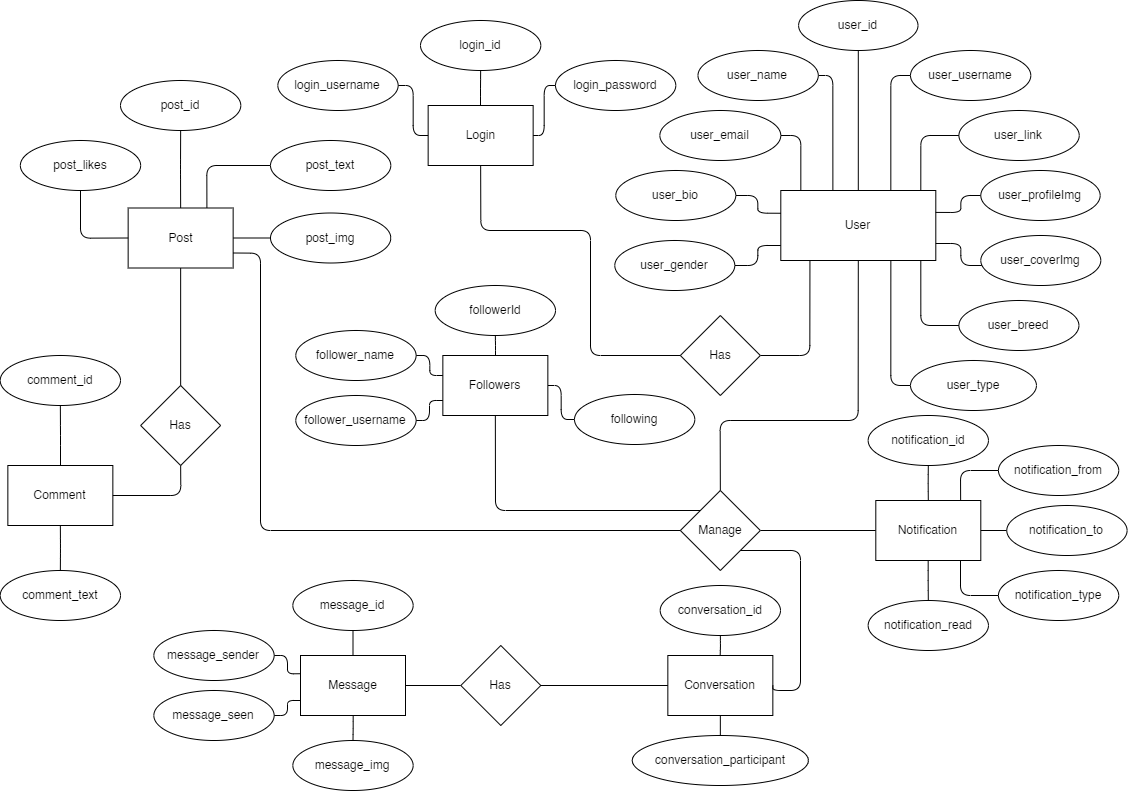

The diagram above was exported from draw.io. Its source (the exported page's mxGraphModel, read from the mxfile embedded in the PNG):
<mxGraphModel dx="1190" dy="1770" grid="1" gridSize="10" guides="1" tooltips="1" connect="1" arrows="1" fold="1" page="1" pageScale="1" pageWidth="1169" pageHeight="827" math="0" shadow="0">
  <root>
    <mxCell id="0" />
    <mxCell id="1" parent="0" />
    <mxCell id="75" style="edgeStyle=orthogonalEdgeStyle;html=1;entryX=1;entryY=0.5;entryDx=0;entryDy=0;endArrow=none;endFill=0;exitX=0.188;exitY=1.01;exitDx=0;exitDy=0;exitPerimeter=0;" edge="1" parent="1" source="2" target="19">
      <mxGeometry relative="1" as="geometry">
        <mxPoint x="867.8" y="400" as="targetPoint" />
        <Array as="points">
          <mxPoint x="819" y="375" />
        </Array>
      </mxGeometry>
    </mxCell>
    <mxCell id="83" style="edgeStyle=orthogonalEdgeStyle;html=1;endArrow=none;endFill=0;entryX=0.5;entryY=0;entryDx=0;entryDy=0;exitX=0.5;exitY=1;exitDx=0;exitDy=0;" edge="1" parent="1" source="2" target="84">
      <mxGeometry relative="1" as="geometry">
        <mxPoint x="790.3" y="595" as="targetPoint" />
        <mxPoint x="830.3" y="280" as="sourcePoint" />
        <Array as="points">
          <mxPoint x="868" y="440" />
          <mxPoint x="730" y="440" />
        </Array>
      </mxGeometry>
    </mxCell>
    <mxCell id="2" value="User" style="rounded=0;whiteSpace=wrap;html=1;" vertex="1" parent="1">
      <mxGeometry x="790.3" y="210" width="155" height="70" as="geometry" />
    </mxCell>
    <mxCell id="71" style="edgeStyle=orthogonalEdgeStyle;html=1;entryX=1;entryY=0.75;entryDx=0;entryDy=0;endArrow=none;endFill=0;" edge="1" parent="1" source="4" target="2">
      <mxGeometry relative="1" as="geometry">
        <Array as="points">
          <mxPoint x="970.3" y="285" />
          <mxPoint x="970.3" y="263" />
          <mxPoint x="945.3" y="263" />
        </Array>
      </mxGeometry>
    </mxCell>
    <mxCell id="4" value="user_coverImg" style="ellipse;whiteSpace=wrap;html=1;" vertex="1" parent="1">
      <mxGeometry x="990.3000000000001" y="255" width="120" height="50" as="geometry" />
    </mxCell>
    <mxCell id="12" style="edgeStyle=none;html=1;endArrow=none;endFill=0;" edge="1" parent="1" source="5" target="2">
      <mxGeometry relative="1" as="geometry" />
    </mxCell>
    <mxCell id="5" value="user_id" style="ellipse;whiteSpace=wrap;html=1;" vertex="1" parent="1">
      <mxGeometry x="808.1100000000001" y="20" width="119.37" height="50" as="geometry" />
    </mxCell>
    <mxCell id="66" style="edgeStyle=orthogonalEdgeStyle;html=1;endArrow=none;endFill=0;exitX=1;exitY=0.5;exitDx=0;exitDy=0;" edge="1" parent="1" source="7">
      <mxGeometry relative="1" as="geometry">
        <mxPoint x="810.3" y="210" as="targetPoint" />
        <Array as="points">
          <mxPoint x="810.3" y="155" />
          <mxPoint x="810.3" y="210" />
        </Array>
      </mxGeometry>
    </mxCell>
    <mxCell id="7" value="user_email" style="ellipse;whiteSpace=wrap;html=1;" vertex="1" parent="1">
      <mxGeometry x="669.37" y="130" width="120.93" height="50" as="geometry" />
    </mxCell>
    <mxCell id="69" style="edgeStyle=orthogonalEdgeStyle;html=1;endArrow=none;endFill=0;" edge="1" parent="1" source="8">
      <mxGeometry relative="1" as="geometry">
        <mxPoint x="930.3" y="210" as="targetPoint" />
      </mxGeometry>
    </mxCell>
    <mxCell id="8" value="user_link" style="ellipse;whiteSpace=wrap;html=1;" vertex="1" parent="1">
      <mxGeometry x="968.4300000000001" y="130" width="120.3" height="50" as="geometry" />
    </mxCell>
    <mxCell id="72" style="edgeStyle=orthogonalEdgeStyle;html=1;endArrow=none;endFill=0;" edge="1" parent="1" source="9">
      <mxGeometry relative="1" as="geometry">
        <mxPoint x="930.3" y="280" as="targetPoint" />
      </mxGeometry>
    </mxCell>
    <mxCell id="9" value="user_breed" style="ellipse;whiteSpace=wrap;html=1;" vertex="1" parent="1">
      <mxGeometry x="968.4300000000001" y="320" width="120" height="50" as="geometry" />
    </mxCell>
    <mxCell id="62" style="edgeStyle=orthogonalEdgeStyle;html=1;endArrow=none;endFill=0;" edge="1" parent="1" source="10" target="2">
      <mxGeometry relative="1" as="geometry">
        <Array as="points">
          <mxPoint x="767.3" y="285" />
          <mxPoint x="767.3" y="265" />
        </Array>
      </mxGeometry>
    </mxCell>
    <mxCell id="10" value="user_gender" style="ellipse;whiteSpace=wrap;html=1;" vertex="1" parent="1">
      <mxGeometry x="624.3000000000001" y="260" width="120" height="50" as="geometry" />
    </mxCell>
    <mxCell id="74" style="edgeStyle=orthogonalEdgeStyle;html=1;endArrow=none;endFill=0;exitX=0;exitY=0.5;exitDx=0;exitDy=0;entryX=0.71;entryY=1;entryDx=0;entryDy=0;entryPerimeter=0;" edge="1" parent="1" source="11" target="2">
      <mxGeometry relative="1" as="geometry">
        <mxPoint x="910.3" y="280" as="targetPoint" />
      </mxGeometry>
    </mxCell>
    <mxCell id="11" value="user_type" style="ellipse;whiteSpace=wrap;html=1;" vertex="1" parent="1">
      <mxGeometry x="920.0000000000001" y="380" width="125.93" height="50" as="geometry" />
    </mxCell>
    <mxCell id="70" style="edgeStyle=orthogonalEdgeStyle;html=1;endArrow=none;endFill=0;entryX=0.999;entryY=0.313;entryDx=0;entryDy=0;exitX=0;exitY=0.5;exitDx=0;exitDy=0;entryPerimeter=0;" edge="1" parent="1" source="3" target="2">
      <mxGeometry relative="1" as="geometry">
        <Array as="points">
          <mxPoint x="970.3" y="215" />
          <mxPoint x="970.3" y="232" />
        </Array>
      </mxGeometry>
    </mxCell>
    <mxCell id="3" value="user_profileImg" style="ellipse;whiteSpace=wrap;html=1;" vertex="1" parent="1">
      <mxGeometry x="990.3" y="190" width="119.37" height="50" as="geometry" />
    </mxCell>
    <mxCell id="65" style="edgeStyle=orthogonalEdgeStyle;html=1;endArrow=none;endFill=0;entryX=0.336;entryY=-0.004;entryDx=0;entryDy=0;entryPerimeter=0;exitX=1;exitY=0.5;exitDx=0;exitDy=0;" edge="1" parent="1" source="6" target="2">
      <mxGeometry relative="1" as="geometry">
        <Array as="points">
          <mxPoint x="842.3" y="95" />
        </Array>
      </mxGeometry>
    </mxCell>
    <mxCell id="6" value="user_name" style="ellipse;whiteSpace=wrap;html=1;" vertex="1" parent="1">
      <mxGeometry x="707.49" y="70" width="120.3" height="50" as="geometry" />
    </mxCell>
    <mxCell id="78" style="edgeStyle=orthogonalEdgeStyle;html=1;entryX=0;entryY=0.5;entryDx=0;entryDy=0;endArrow=none;endFill=0;exitX=0.5;exitY=1;exitDx=0;exitDy=0;" edge="1" parent="1" source="14" target="19">
      <mxGeometry relative="1" as="geometry">
        <Array as="points">
          <mxPoint x="490" y="250" />
          <mxPoint x="600" y="250" />
          <mxPoint x="600" y="375" />
        </Array>
      </mxGeometry>
    </mxCell>
    <mxCell id="14" value="Login" style="rounded=0;whiteSpace=wrap;html=1;" vertex="1" parent="1">
      <mxGeometry x="437.6499999999999" y="125" width="105" height="60" as="geometry" />
    </mxCell>
    <mxCell id="88" style="edgeStyle=orthogonalEdgeStyle;html=1;endArrow=none;endFill=0;" edge="1" parent="1" source="15" target="20">
      <mxGeometry relative="1" as="geometry" />
    </mxCell>
    <mxCell id="92" style="edgeStyle=orthogonalEdgeStyle;html=1;endArrow=none;endFill=0;" edge="1" parent="1" source="15" target="21">
      <mxGeometry relative="1" as="geometry" />
    </mxCell>
    <mxCell id="15" value="Followers" style="rounded=0;whiteSpace=wrap;html=1;" vertex="1" parent="1">
      <mxGeometry x="452.35" y="375" width="105" height="60" as="geometry" />
    </mxCell>
    <mxCell id="126" style="edgeStyle=orthogonalEdgeStyle;html=1;endArrow=none;endFill=0;entryX=0.5;entryY=0;entryDx=0;entryDy=0;" edge="1" parent="1" source="16" target="127">
      <mxGeometry relative="1" as="geometry">
        <mxPoint x="190.1500000000001" y="432.5" as="targetPoint" />
      </mxGeometry>
    </mxCell>
    <mxCell id="130" style="edgeStyle=orthogonalEdgeStyle;html=1;endArrow=none;endFill=0;" edge="1" parent="1" source="16" target="52">
      <mxGeometry relative="1" as="geometry" />
    </mxCell>
    <mxCell id="16" value="Post" style="rounded=0;whiteSpace=wrap;html=1;" vertex="1" parent="1">
      <mxGeometry x="137.65" y="227.5" width="105" height="60" as="geometry" />
    </mxCell>
    <mxCell id="114" style="edgeStyle=orthogonalEdgeStyle;html=1;entryX=0;entryY=0.5;entryDx=0;entryDy=0;endArrow=none;endFill=0;" edge="1" parent="1" source="17" target="112">
      <mxGeometry relative="1" as="geometry" />
    </mxCell>
    <mxCell id="116" style="edgeStyle=orthogonalEdgeStyle;html=1;entryX=0.5;entryY=1;entryDx=0;entryDy=0;endArrow=none;endFill=0;" edge="1" parent="1" source="17" target="37">
      <mxGeometry relative="1" as="geometry" />
    </mxCell>
    <mxCell id="117" style="edgeStyle=orthogonalEdgeStyle;html=1;endArrow=none;endFill=0;" edge="1" parent="1" source="17" target="42">
      <mxGeometry relative="1" as="geometry" />
    </mxCell>
    <mxCell id="17" value="Message" style="rounded=0;whiteSpace=wrap;html=1;" vertex="1" parent="1">
      <mxGeometry x="310" y="675" width="105" height="60" as="geometry" />
    </mxCell>
    <mxCell id="94" style="edgeStyle=orthogonalEdgeStyle;html=1;endArrow=none;endFill=0;" edge="1" parent="1" source="18" target="84">
      <mxGeometry relative="1" as="geometry" />
    </mxCell>
    <mxCell id="18" value="Notification" style="rounded=0;whiteSpace=wrap;html=1;" vertex="1" parent="1">
      <mxGeometry x="885.3" y="520" width="105" height="60" as="geometry" />
    </mxCell>
    <mxCell id="19" value="Has" style="rhombus;whiteSpace=wrap;html=1;" vertex="1" parent="1">
      <mxGeometry x="689.8399999999999" y="335" width="80" height="80" as="geometry" />
    </mxCell>
    <mxCell id="20" value="followerId" style="ellipse;whiteSpace=wrap;html=1;" vertex="1" parent="1">
      <mxGeometry x="444.70000000000005" y="305" width="120.3" height="50" as="geometry" />
    </mxCell>
    <mxCell id="21" value="following" style="ellipse;whiteSpace=wrap;html=1;" vertex="1" parent="1">
      <mxGeometry x="584" y="414" width="120.3" height="50" as="geometry" />
    </mxCell>
    <mxCell id="89" style="edgeStyle=orthogonalEdgeStyle;html=1;endArrow=none;endFill=0;" edge="1" parent="1" source="22" target="15">
      <mxGeometry relative="1" as="geometry">
        <Array as="points">
          <mxPoint x="439.3" y="375" />
          <mxPoint x="439.3" y="395" />
        </Array>
      </mxGeometry>
    </mxCell>
    <mxCell id="22" value="follower_name" style="ellipse;whiteSpace=wrap;html=1;" vertex="1" parent="1">
      <mxGeometry x="305.3" y="350" width="120.3" height="50" as="geometry" />
    </mxCell>
    <mxCell id="91" style="edgeStyle=orthogonalEdgeStyle;html=1;entryX=0;entryY=0.75;entryDx=0;entryDy=0;endArrow=none;endFill=0;" edge="1" parent="1" source="23" target="15">
      <mxGeometry relative="1" as="geometry" />
    </mxCell>
    <mxCell id="23" value="follower_username" style="ellipse;whiteSpace=wrap;html=1;" vertex="1" parent="1">
      <mxGeometry x="305.3" y="415" width="120.3" height="50" as="geometry" />
    </mxCell>
    <mxCell id="123" style="edgeStyle=orthogonalEdgeStyle;html=1;entryX=0.5;entryY=0;entryDx=0;entryDy=0;endArrow=none;endFill=0;" edge="1" parent="1" source="24" target="16">
      <mxGeometry relative="1" as="geometry" />
    </mxCell>
    <mxCell id="24" value="post_id" style="ellipse;whiteSpace=wrap;html=1;" vertex="1" parent="1">
      <mxGeometry x="130" y="100" width="120.3" height="50" as="geometry" />
    </mxCell>
    <mxCell id="100" style="edgeStyle=orthogonalEdgeStyle;html=1;entryX=0;entryY=0.5;entryDx=0;entryDy=0;endArrow=none;endFill=0;" edge="1" parent="1" source="25" target="14">
      <mxGeometry relative="1" as="geometry" />
    </mxCell>
    <mxCell id="25" value="login_username" style="ellipse;whiteSpace=wrap;html=1;" vertex="1" parent="1">
      <mxGeometry x="287.34999999999997" y="80" width="120.3" height="50" as="geometry" />
    </mxCell>
    <mxCell id="99" style="edgeStyle=orthogonalEdgeStyle;html=1;entryX=1;entryY=0.5;entryDx=0;entryDy=0;endArrow=none;endFill=0;" edge="1" parent="1" source="26" target="14">
      <mxGeometry relative="1" as="geometry" />
    </mxCell>
    <mxCell id="26" value="login_password" style="ellipse;whiteSpace=wrap;html=1;" vertex="1" parent="1">
      <mxGeometry x="565" y="80" width="120.3" height="50" as="geometry" />
    </mxCell>
    <mxCell id="86" style="edgeStyle=orthogonalEdgeStyle;html=1;endArrow=none;endFill=0;" edge="1" parent="1" source="27" target="14">
      <mxGeometry relative="1" as="geometry" />
    </mxCell>
    <mxCell id="27" value="login_id" style="ellipse;whiteSpace=wrap;html=1;" vertex="1" parent="1">
      <mxGeometry x="430" y="40" width="120.3" height="50" as="geometry" />
    </mxCell>
    <mxCell id="109" style="edgeStyle=orthogonalEdgeStyle;html=1;entryX=0.808;entryY=-0.004;entryDx=0;entryDy=0;endArrow=none;endFill=0;entryPerimeter=0;" edge="1" parent="1" source="32" target="18">
      <mxGeometry relative="1" as="geometry" />
    </mxCell>
    <mxCell id="32" value="notification_from" style="ellipse;whiteSpace=wrap;html=1;" vertex="1" parent="1">
      <mxGeometry x="1007.95" y="465" width="120.3" height="50" as="geometry" />
    </mxCell>
    <mxCell id="103" style="edgeStyle=orthogonalEdgeStyle;html=1;endArrow=none;endFill=0;" edge="1" parent="1" source="33" target="18">
      <mxGeometry relative="1" as="geometry" />
    </mxCell>
    <mxCell id="33" value="notification_to" style="ellipse;whiteSpace=wrap;html=1;" vertex="1" parent="1">
      <mxGeometry x="1016.29" y="525" width="120.3" height="50" as="geometry" />
    </mxCell>
    <mxCell id="104" style="edgeStyle=orthogonalEdgeStyle;html=1;endArrow=none;endFill=0;" edge="1" parent="1" source="34">
      <mxGeometry relative="1" as="geometry">
        <mxPoint x="970" y="580" as="targetPoint" />
      </mxGeometry>
    </mxCell>
    <mxCell id="34" value="notification_type" style="ellipse;whiteSpace=wrap;html=1;" vertex="1" parent="1">
      <mxGeometry x="1007.9499999999999" y="590" width="120.3" height="50" as="geometry" />
    </mxCell>
    <mxCell id="105" style="edgeStyle=orthogonalEdgeStyle;html=1;endArrow=none;endFill=0;" edge="1" parent="1" source="35" target="18">
      <mxGeometry relative="1" as="geometry" />
    </mxCell>
    <mxCell id="35" value="notification_read" style="ellipse;whiteSpace=wrap;html=1;" vertex="1" parent="1">
      <mxGeometry x="877.6499999999999" y="620" width="120.3" height="50" as="geometry" />
    </mxCell>
    <mxCell id="37" value="message_id" style="ellipse;whiteSpace=wrap;html=1;" vertex="1" parent="1">
      <mxGeometry x="302.35" y="600" width="120.3" height="50" as="geometry" />
    </mxCell>
    <mxCell id="101" style="edgeStyle=orthogonalEdgeStyle;html=1;endArrow=none;endFill=0;entryX=0.5;entryY=0;entryDx=0;entryDy=0;" edge="1" parent="1" source="38" target="18">
      <mxGeometry relative="1" as="geometry" />
    </mxCell>
    <mxCell id="38" value="notification_id" style="ellipse;whiteSpace=wrap;html=1;" vertex="1" parent="1">
      <mxGeometry x="877.6499999999999" y="435" width="120.3" height="50" as="geometry" />
    </mxCell>
    <mxCell id="119" style="edgeStyle=orthogonalEdgeStyle;html=1;endArrow=none;endFill=0;entryX=-0.004;entryY=0.304;entryDx=0;entryDy=0;entryPerimeter=0;" edge="1" parent="1" source="39" target="17">
      <mxGeometry relative="1" as="geometry">
        <mxPoint x="306" y="690" as="targetPoint" />
      </mxGeometry>
    </mxCell>
    <mxCell id="39" value="message_sender" style="ellipse;whiteSpace=wrap;html=1;" vertex="1" parent="1">
      <mxGeometry x="163.35000000000002" y="650" width="120.3" height="50" as="geometry" />
    </mxCell>
    <mxCell id="118" style="edgeStyle=orthogonalEdgeStyle;html=1;endArrow=none;endFill=0;entryX=0;entryY=0.75;entryDx=0;entryDy=0;" edge="1" parent="1" source="41" target="17">
      <mxGeometry relative="1" as="geometry">
        <mxPoint x="306" y="720" as="targetPoint" />
      </mxGeometry>
    </mxCell>
    <mxCell id="41" value="message_seen" style="ellipse;whiteSpace=wrap;html=1;" vertex="1" parent="1">
      <mxGeometry x="163.35000000000002" y="710" width="120.3" height="50" as="geometry" />
    </mxCell>
    <mxCell id="42" value="message_img" style="ellipse;whiteSpace=wrap;html=1;" vertex="1" parent="1">
      <mxGeometry x="302.35" y="760" width="120.3" height="50" as="geometry" />
    </mxCell>
    <mxCell id="137" style="edgeStyle=orthogonalEdgeStyle;html=1;endArrow=none;endFill=0;" edge="1" parent="1" source="43" target="45">
      <mxGeometry relative="1" as="geometry" />
    </mxCell>
    <mxCell id="43" value="Conversation" style="rounded=0;whiteSpace=wrap;html=1;" vertex="1" parent="1">
      <mxGeometry x="677.3400000000001" y="675" width="105" height="60" as="geometry" />
    </mxCell>
    <mxCell id="138" style="edgeStyle=orthogonalEdgeStyle;html=1;endArrow=none;endFill=0;" edge="1" parent="1" source="44" target="43">
      <mxGeometry relative="1" as="geometry" />
    </mxCell>
    <mxCell id="44" value="conversation_id" style="ellipse;whiteSpace=wrap;html=1;" vertex="1" parent="1">
      <mxGeometry x="669.69" y="605" width="120.3" height="50" as="geometry" />
    </mxCell>
    <mxCell id="45" value="conversation_participant" style="ellipse;whiteSpace=wrap;html=1;" vertex="1" parent="1">
      <mxGeometry x="641.84" y="755" width="176" height="50" as="geometry" />
    </mxCell>
    <mxCell id="124" style="edgeStyle=orthogonalEdgeStyle;html=1;entryX=0.75;entryY=0;entryDx=0;entryDy=0;endArrow=none;endFill=0;exitX=0;exitY=0.5;exitDx=0;exitDy=0;" edge="1" parent="1" source="49" target="16">
      <mxGeometry relative="1" as="geometry">
        <Array as="points">
          <mxPoint x="216" y="185" />
        </Array>
      </mxGeometry>
    </mxCell>
    <mxCell id="49" value="post_text" style="ellipse;whiteSpace=wrap;html=1;" vertex="1" parent="1">
      <mxGeometry x="280" y="160" width="120.3" height="50" as="geometry" />
    </mxCell>
    <mxCell id="133" style="edgeStyle=orthogonalEdgeStyle;html=1;endArrow=none;endFill=0;" edge="1" parent="1" source="50" target="54">
      <mxGeometry relative="1" as="geometry" />
    </mxCell>
    <mxCell id="134" style="edgeStyle=orthogonalEdgeStyle;html=1;endArrow=none;endFill=0;exitX=0.5;exitY=1;exitDx=0;exitDy=0;" edge="1" parent="1" source="50" target="55">
      <mxGeometry relative="1" as="geometry" />
    </mxCell>
    <mxCell id="50" value="Comment" style="rounded=0;whiteSpace=wrap;html=1;" vertex="1" parent="1">
      <mxGeometry x="17.349999999999998" y="485" width="105" height="60" as="geometry" />
    </mxCell>
    <mxCell id="52" value="post_img" style="ellipse;whiteSpace=wrap;html=1;" vertex="1" parent="1">
      <mxGeometry x="279.99999999999994" y="232.5" width="120.3" height="50" as="geometry" />
    </mxCell>
    <mxCell id="125" style="edgeStyle=orthogonalEdgeStyle;html=1;entryX=0;entryY=0.5;entryDx=0;entryDy=0;endArrow=none;endFill=0;" edge="1" parent="1" source="53" target="16">
      <mxGeometry relative="1" as="geometry" />
    </mxCell>
    <mxCell id="53" value="post_likes" style="ellipse;whiteSpace=wrap;html=1;" vertex="1" parent="1">
      <mxGeometry x="29.85" y="160" width="120.3" height="50" as="geometry" />
    </mxCell>
    <mxCell id="54" value="comment_id" style="ellipse;whiteSpace=wrap;html=1;" vertex="1" parent="1">
      <mxGeometry x="9.700000000000056" y="375" width="120.3" height="50" as="geometry" />
    </mxCell>
    <mxCell id="55" value="comment_text" style="ellipse;whiteSpace=wrap;html=1;" vertex="1" parent="1">
      <mxGeometry x="9.700000000000049" y="590" width="120.3" height="50" as="geometry" />
    </mxCell>
    <mxCell id="68" style="edgeStyle=orthogonalEdgeStyle;html=1;endArrow=none;endFill=0;exitX=0;exitY=0.5;exitDx=0;exitDy=0;" edge="1" parent="1" source="58" target="2">
      <mxGeometry relative="1" as="geometry">
        <Array as="points">
          <mxPoint x="900.3" y="95" />
        </Array>
      </mxGeometry>
    </mxCell>
    <mxCell id="58" value="user_username" style="ellipse;whiteSpace=wrap;html=1;" vertex="1" parent="1">
      <mxGeometry x="920" y="70" width="120.3" height="50" as="geometry" />
    </mxCell>
    <mxCell id="85" style="edgeStyle=orthogonalEdgeStyle;html=1;entryX=0.001;entryY=0.325;entryDx=0;entryDy=0;endArrow=none;endFill=0;entryPerimeter=0;" edge="1" parent="1" source="59" target="2">
      <mxGeometry relative="1" as="geometry">
        <Array as="points">
          <mxPoint x="767.3" y="215" />
          <mxPoint x="767.3" y="233" />
        </Array>
      </mxGeometry>
    </mxCell>
    <mxCell id="59" value="user_bio" style="ellipse;whiteSpace=wrap;html=1;" vertex="1" parent="1">
      <mxGeometry x="625.3000000000002" y="190" width="120" height="50" as="geometry" />
    </mxCell>
    <mxCell id="87" style="edgeStyle=orthogonalEdgeStyle;html=1;entryX=0.5;entryY=1;entryDx=0;entryDy=0;endArrow=none;endFill=0;exitX=0;exitY=0;exitDx=0;exitDy=0;" edge="1" parent="1" source="84" target="15">
      <mxGeometry relative="1" as="geometry">
        <mxPoint x="710" y="530" as="sourcePoint" />
        <Array as="points">
          <mxPoint x="505" y="530" />
        </Array>
      </mxGeometry>
    </mxCell>
    <mxCell id="106" style="edgeStyle=orthogonalEdgeStyle;html=1;endArrow=none;endFill=0;exitX=1;exitY=1;exitDx=0;exitDy=0;entryX=1;entryY=0.5;entryDx=0;entryDy=0;" edge="1" parent="1" source="84" target="43">
      <mxGeometry relative="1" as="geometry">
        <Array as="points">
          <mxPoint x="810" y="570" />
          <mxPoint x="810" y="710" />
        </Array>
      </mxGeometry>
    </mxCell>
    <mxCell id="115" style="edgeStyle=orthogonalEdgeStyle;html=1;endArrow=none;endFill=0;entryX=1;entryY=0.75;entryDx=0;entryDy=0;exitX=0;exitY=0.5;exitDx=0;exitDy=0;" edge="1" parent="1" source="84" target="16">
      <mxGeometry relative="1" as="geometry">
        <mxPoint x="760.29" y="607.5" as="sourcePoint" />
        <Array as="points">
          <mxPoint x="270" y="550" />
          <mxPoint x="270" y="273" />
        </Array>
      </mxGeometry>
    </mxCell>
    <mxCell id="84" value="Manage" style="rhombus;whiteSpace=wrap;html=1;" vertex="1" parent="1">
      <mxGeometry x="689.8400000000001" y="510" width="80" height="80" as="geometry" />
    </mxCell>
    <mxCell id="113" style="edgeStyle=orthogonalEdgeStyle;html=1;entryX=0;entryY=0.5;entryDx=0;entryDy=0;endArrow=none;endFill=0;" edge="1" parent="1" source="112" target="43">
      <mxGeometry relative="1" as="geometry" />
    </mxCell>
    <mxCell id="112" value="Has" style="rhombus;whiteSpace=wrap;html=1;" vertex="1" parent="1">
      <mxGeometry x="470.29999999999995" y="665" width="80" height="80" as="geometry" />
    </mxCell>
    <mxCell id="136" style="edgeStyle=orthogonalEdgeStyle;html=1;entryX=1;entryY=0.5;entryDx=0;entryDy=0;endArrow=none;endFill=0;exitX=0.5;exitY=1;exitDx=0;exitDy=0;" edge="1" parent="1" source="127" target="50">
      <mxGeometry relative="1" as="geometry" />
    </mxCell>
    <mxCell id="127" value="Has" style="rhombus;whiteSpace=wrap;html=1;" vertex="1" parent="1">
      <mxGeometry x="150.14999999999998" y="405" width="80" height="80" as="geometry" />
    </mxCell>
  </root>
</mxGraphModel>